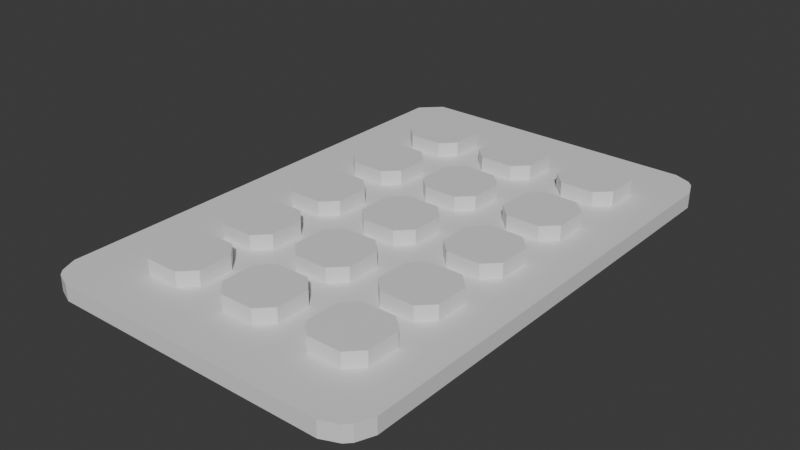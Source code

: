 # Source: PillPack.blend  (saved by Blender 4.0.36; exported with 4.5.12 LTS)
import bpy
from mathutils import Matrix  # noqa: F401  (used for matrix-valued properties, if any)

bpy.ops.wm.read_factory_settings(use_empty=True)
scene = bpy.context.scene
scene.name = 'Scene'

# ---- collections
col_collection = bpy.data.collections.new('Collection'); scene.collection.children.link(col_collection)

# ---- materials (node trees are filled in below, after node groups)
mat_material = bpy.data.materials.new('Material')
mat_material.alpha_threshold = 0.0
mat_material.use_transparent_shadow = False
mat_material.roughness = 0.5
mat_material.line_color = (0.0, 0.0, 0.0, 1.0)

# ---- material node trees
mat_material.use_nodes = True; mat_material.node_tree.nodes.clear()
_N = mat_material.node_tree.nodes; _L = mat_material.node_tree.links
n0 = _N.new('ShaderNodeOutputMaterial'); n0.name = 'Material Output'; n0.location = (300, 300)
n1 = _N.new('ShaderNodeBsdfPrincipled'); n1.name = 'Principled BSDF'; n1.location = (10, 300)
n1.inputs[3].default_value = 1.45
_L.new(n1.outputs[0], n0.inputs[0])
n0.is_active_output = True

# ---- world
world_world = bpy.data.worlds.new('World'); scene.world = world_world
world_world.use_nodes = True; world_world.node_tree.nodes.clear()
_N = world_world.node_tree.nodes; _L = world_world.node_tree.links
n0 = _N.new('ShaderNodeOutputWorld'); n0.name = 'World Output'; n0.location = (300, 300)
n1 = _N.new('ShaderNodeBackground'); n1.name = 'Background'; n1.location = (10, 300)
n1.inputs[0].default_value = (0.05088, 0.05088, 0.05088, 1.0)
_L.new(n1.outputs[0], n0.inputs[0])
n0.is_active_output = True
world_world.color = (0.05088, 0.05088, 0.05088)
world_world.use_sun_shadow = False
world_world.sun_shadow_jitter_overblur = 0.0

# ---- meshes
me_cube = bpy.data.meshes.new('Cube')
me_cube.from_pydata([(-1.892, 3.23, -0.09877), (-2.137, 2.985, -0.09877), (-2.137, 2.985, 0.09877), (-1.892, 3.23, 0.09877), (2.137, 2.863, -0.09877), (2.051, 3.071, -0.09877), (1.979, 3.144, -0.09877), (1.77, 3.23, -0.09877), (1.77, 3.23, 0.09877), (1.979, 3.144, 0.09877), (2.051, 3.071, 0.09877), (2.137, 2.863, 0.09877), (1.77, -3.23, -0.09877), (1.979, -3.144, -0.09877), (2.051, -3.071, -0.09877), (2.137, -2.863, -0.09877), (2.137, -2.863, 0.09877), (2.051, -3.071, 0.09877), (1.979, -3.144, 0.09877), (1.77, -3.23, 0.09877), (-2.137, -2.863, -0.09877), (-2.051, -3.071, -0.09877), (-1.979, -3.144, -0.09877), (-1.77, -3.23, -0.09877), (-1.77, -3.23, 0.09877), (-1.979, -3.144, 0.09877), (-2.051, -3.071, 0.09877), (-2.137, -2.863, 0.09877), (-0.3376, 2.394, 0.2847), (-0.1628, 2.568, 0.2847), (-0.1628, 2.568, -0.02726), (-0.3376, 2.394, -0.02726), (-0.1628, 1.79, 0.2847), (-0.3376, 1.965, 0.2847), (-0.3376, 1.965, -0.02726), (-0.1628, 1.79, -0.02726), (0.9963, 1.79, -0.02726), (0.8214, 1.965, -0.02726), (0.8214, 1.965, 0.2847), (0.9963, 1.79, 0.2847), (0.8214, 2.394, -0.02726), (0.9963, 2.568, -0.02726), (0.9963, 2.568, 0.2847), (0.8214, 2.394, 0.2847), (1.6, 1.965, -0.02726), (1.425, 1.79, -0.02726), (1.425, 1.79, 0.2847), (1.6, 1.965, 0.2847), (1.425, 2.568, -0.02726), (1.6, 2.394, -0.02726), (1.6, 2.394, 0.2847), (1.425, 2.568, 0.2847), (0.4407, 1.965, -0.02726), (0.2658, 1.79, -0.02726), (0.2658, 1.79, 0.2847), (0.4407, 1.965, 0.2847), (0.2658, 2.568, -0.02726), (0.4407, 2.394, -0.02726), (0.4407, 2.394, 0.2847), (0.2658, 2.568, 0.2847), (-1.454, 2.394, 0.2847), (-1.279, 2.568, 0.2847), (-1.279, 2.568, -0.02726), (-1.454, 2.394, -0.02726), (-1.279, 1.79, 0.2847), (-1.454, 1.965, 0.2847), (-1.454, 1.965, -0.02726), (-1.279, 1.79, -0.02726), (-0.6755, 1.965, -0.02726), (-0.8504, 1.79, -0.02726), (-0.8504, 1.79, 0.2847), (-0.6755, 1.965, 0.2847), (-0.8504, 2.568, -0.02726), (-0.6755, 2.394, -0.02726), (-0.6755, 2.394, 0.2847), (-0.8504, 2.568, 0.2847), (-0.3376, 1.265, 0.2847), (-0.1628, 1.44, 0.2847), (-0.1628, 1.44, -0.02726), (-0.3376, 1.265, -0.02726), (-0.1628, 0.6617, 0.2847), (-0.3376, 0.8366, 0.2847), (-0.3376, 0.8366, -0.02726), (-0.1628, 0.6617, -0.02726), (0.9963, 0.6617, -0.02726), (0.8214, 0.8366, -0.02726), (0.8214, 0.8366, 0.2847), (0.9963, 0.6617, 0.2847), (0.8214, 1.265, -0.02726), (0.9963, 1.44, -0.02726), (0.9963, 1.44, 0.2847), (0.8214, 1.265, 0.2847), (1.6, 0.8366, -0.02726), (1.425, 0.6617, -0.02726), (1.425, 0.6617, 0.2847), (1.6, 0.8366, 0.2847), (1.425, 1.44, -0.02726), (1.6, 1.265, -0.02726), (1.6, 1.265, 0.2847), (1.425, 1.44, 0.2847), (0.4407, 0.8366, -0.02726), (0.2658, 0.6617, -0.02726), (0.2658, 0.6617, 0.2847), (0.4407, 0.8366, 0.2847), (0.2658, 1.44, -0.02726), (0.4407, 1.265, -0.02726), (0.4407, 1.265, 0.2847), (0.2658, 1.44, 0.2847), (-1.454, 1.265, 0.2847), (-1.279, 1.44, 0.2847), (-1.279, 1.44, -0.02726), (-1.454, 1.265, -0.02726), (-1.279, 0.6617, 0.2847), (-1.454, 0.8366, 0.2847), (-1.454, 0.8366, -0.02726), (-1.279, 0.6617, -0.02726), (-0.6755, 0.8366, -0.02726), (-0.8504, 0.6617, -0.02726), (-0.8504, 0.6617, 0.2847), (-0.6755, 0.8366, 0.2847), (-0.8504, 1.44, -0.02726), (-0.6755, 1.265, -0.02726), (-0.6755, 1.265, 0.2847), (-0.8504, 1.44, 0.2847), (-0.3376, 0.1673, 0.2847), (-0.1628, 0.3422, 0.2847), (-0.1628, 0.3422, -0.02726), (-0.3376, 0.1673, -0.02726), (-0.1628, -0.4361, 0.2847), (-0.3376, -0.2612, 0.2847), (-0.3376, -0.2612, -0.02726), (-0.1628, -0.4361, -0.02726), (0.9963, -0.4361, -0.02726), (0.8214, -0.2612, -0.02726), (0.8214, -0.2612, 0.2847), (0.9963, -0.4361, 0.2847), (0.8214, 0.1673, -0.02726), (0.9963, 0.3422, -0.02726), (0.9963, 0.3422, 0.2847), (0.8214, 0.1673, 0.2847), (1.6, -0.2612, -0.02726), (1.425, -0.4361, -0.02726), (1.425, -0.4361, 0.2847), (1.6, -0.2612, 0.2847), (1.425, 0.3422, -0.02726), (1.6, 0.1673, -0.02726), (1.6, 0.1673, 0.2847), (1.425, 0.3422, 0.2847), (0.4407, -0.2612, -0.02726), (0.2658, -0.4361, -0.02726), (0.2658, -0.4361, 0.2847), (0.4407, -0.2612, 0.2847), (0.2658, 0.3422, -0.02726), (0.4407, 0.1673, -0.02726), (0.4407, 0.1673, 0.2847), (0.2658, 0.3422, 0.2847), (-1.454, 0.1673, 0.2847), (-1.279, 0.3422, 0.2847), (-1.279, 0.3422, -0.02726), (-1.454, 0.1673, -0.02726), (-1.279, -0.4361, 0.2847), (-1.454, -0.2612, 0.2847), (-1.454, -0.2612, -0.02726), (-1.279, -0.4361, -0.02726), (-0.6755, -0.2612, -0.02726), (-0.8504, -0.4361, -0.02726), (-0.8504, -0.4361, 0.2847), (-0.6755, -0.2612, 0.2847), (-0.8504, 0.3422, -0.02726), (-0.6755, 0.1673, -0.02726), (-0.6755, 0.1673, 0.2847), (-0.8504, 0.3422, 0.2847), (-0.3376, -0.9037, 0.2847), (-0.1628, -0.7288, 0.2847), (-0.1628, -0.7288, -0.02726), (-0.3376, -0.9037, -0.02726), (-0.1628, -1.507, 0.2847), (-0.3376, -1.332, 0.2847), (-0.3376, -1.332, -0.02726), (-0.1628, -1.507, -0.02726), (0.9963, -1.507, -0.02726), (0.8214, -1.332, -0.02726), (0.8214, -1.332, 0.2847), (0.9963, -1.507, 0.2847), (0.8214, -0.9037, -0.02726), (0.9963, -0.7288, -0.02726), (0.9963, -0.7288, 0.2847), (0.8214, -0.9037, 0.2847), (1.6, -1.332, -0.02726), (1.425, -1.507, -0.02726), (1.425, -1.507, 0.2847), (1.6, -1.332, 0.2847), (1.425, -0.7288, -0.02726), (1.6, -0.9037, -0.02726), (1.6, -0.9037, 0.2847), (1.425, -0.7288, 0.2847), (0.4407, -1.332, -0.02726), (0.2658, -1.507, -0.02726), (0.2658, -1.507, 0.2847), (0.4407, -1.332, 0.2847), (0.2658, -0.7288, -0.02726), (0.4407, -0.9037, -0.02726), (0.4407, -0.9037, 0.2847), (0.2658, -0.7288, 0.2847), (-1.454, -0.9037, 0.2847), (-1.279, -0.7288, 0.2847), (-1.279, -0.7288, -0.02726), (-1.454, -0.9037, -0.02726), (-1.279, -1.507, 0.2847), (-1.454, -1.332, 0.2847), (-1.454, -1.332, -0.02726), (-1.279, -1.507, -0.02726), (-0.6755, -1.332, -0.02726), (-0.8504, -1.507, -0.02726), (-0.8504, -1.507, 0.2847), (-0.6755, -1.332, 0.2847), (-0.8504, -0.7288, -0.02726), (-0.6755, -0.9037, -0.02726), (-0.6755, -0.9037, 0.2847), (-0.8504, -0.7288, 0.2847), (-0.3376, -1.938, 0.2847), (-0.1628, -1.763, 0.2847), (-0.1628, -1.763, -0.02726), (-0.3376, -1.938, -0.02726), (-0.1628, -2.542, 0.2847), (-0.3376, -2.367, 0.2847), (-0.3376, -2.367, -0.02726), (-0.1628, -2.542, -0.02726), (0.9963, -2.542, -0.02726), (0.8214, -2.367, -0.02726), (0.8214, -2.367, 0.2847), (0.9963, -2.542, 0.2847), (0.8214, -1.938, -0.02726), (0.9963, -1.763, -0.02726), (0.9963, -1.763, 0.2847), (0.8214, -1.938, 0.2847), (1.6, -2.367, -0.02726), (1.425, -2.542, -0.02726), (1.425, -2.542, 0.2847), (1.6, -2.367, 0.2847), (1.425, -1.763, -0.02726), (1.6, -1.938, -0.02726), (1.6, -1.938, 0.2847), (1.425, -1.763, 0.2847), (0.4407, -2.367, -0.02726), (0.2658, -2.542, -0.02726), (0.2658, -2.542, 0.2847), (0.4407, -2.367, 0.2847), (0.2658, -1.763, -0.02726), (0.4407, -1.938, -0.02726), (0.4407, -1.938, 0.2847), (0.2658, -1.763, 0.2847), (-1.454, -1.938, 0.2847), (-1.279, -1.763, 0.2847), (-1.279, -1.763, -0.02726), (-1.454, -1.938, -0.02726), (-1.279, -2.542, 0.2847), (-1.454, -2.367, 0.2847), (-1.454, -2.367, -0.02726), (-1.279, -2.542, -0.02726), (-0.6755, -2.367, -0.02726), (-0.8504, -2.542, -0.02726), (-0.8504, -2.542, 0.2847), (-0.6755, -2.367, 0.2847), (-0.8504, -1.763, -0.02726), (-0.6755, -1.938, -0.02726), (-0.6755, -1.938, 0.2847), (-0.8504, -1.763, 0.2847)], [], [(13, 14, 17, 18), (25, 26, 21, 22), (3, 8, 7, 0), (4, 15, 14, 13, 12, 23, 22, 21, 20, 1, 0, 7, 6, 5), (11, 16, 15, 4), (27, 2, 1, 20), (19, 24, 23, 12), (0, 1, 2, 3), (2, 27, 26, 25, 24, 19, 18, 17, 16, 11, 10, 9, 8, 3), (4, 5, 10, 11), (8, 9, 6, 7), (24, 25, 22, 23), (20, 21, 26, 27), (12, 13, 18, 19), (16, 17, 14, 15), (5, 6, 9, 10), (45, 46, 39, 36), (49, 50, 47, 44), (53, 54, 32, 35), (50, 51, 42, 43, 38, 39, 46, 47), (37, 38, 43, 40), (41, 42, 51, 48), (36, 39, 38, 37), (42, 41, 40, 43), (50, 49, 48, 51), (46, 45, 44, 47), (40, 41, 48, 49, 44, 45, 36, 37), (57, 58, 55, 52), (58, 59, 29, 28, 33, 32, 54, 55), (34, 33, 28, 31), (30, 29, 59, 56), (35, 32, 33, 34), (29, 30, 31, 28), (58, 57, 56, 59), (54, 53, 52, 55), (31, 30, 56, 57, 52, 53, 35, 34), (69, 70, 64, 67), (73, 74, 71, 68), (74, 75, 61, 60, 65, 64, 70, 71), (66, 65, 60, 63), (62, 61, 75, 72), (67, 64, 65, 66), (61, 62, 63, 60), (74, 73, 72, 75), (70, 69, 68, 71), (63, 62, 72, 73, 68, 69, 67, 66), (93, 94, 87, 84), (97, 98, 95, 92), (101, 102, 80, 83), (98, 99, 90, 91, 86, 87, 94, 95), (85, 86, 91, 88), (89, 90, 99, 96), (84, 87, 86, 85), (90, 89, 88, 91), (98, 97, 96, 99), (94, 93, 92, 95), (88, 89, 96, 97, 92, 93, 84, 85), (105, 106, 103, 100), (106, 107, 77, 76, 81, 80, 102, 103), (82, 81, 76, 79), (78, 77, 107, 104), (83, 80, 81, 82), (77, 78, 79, 76), (106, 105, 104, 107), (102, 101, 100, 103), (79, 78, 104, 105, 100, 101, 83, 82), (117, 118, 112, 115), (121, 122, 119, 116), (122, 123, 109, 108, 113, 112, 118, 119), (114, 113, 108, 111), (110, 109, 123, 120), (115, 112, 113, 114), (109, 110, 111, 108), (122, 121, 120, 123), (118, 117, 116, 119), (111, 110, 120, 121, 116, 117, 115, 114), (141, 142, 135, 132), (145, 146, 143, 140), (149, 150, 128, 131), (146, 147, 138, 139, 134, 135, 142, 143), (133, 134, 139, 136), (137, 138, 147, 144), (132, 135, 134, 133), (138, 137, 136, 139), (146, 145, 144, 147), (142, 141, 140, 143), (136, 137, 144, 145, 140, 141, 132, 133), (153, 154, 151, 148), (154, 155, 125, 124, 129, 128, 150, 151), (130, 129, 124, 127), (126, 125, 155, 152), (131, 128, 129, 130), (125, 126, 127, 124), (154, 153, 152, 155), (150, 149, 148, 151), (127, 126, 152, 153, 148, 149, 131, 130), (165, 166, 160, 163), (169, 170, 167, 164), (170, 171, 157, 156, 161, 160, 166, 167), (162, 161, 156, 159), (158, 157, 171, 168), (163, 160, 161, 162), (157, 158, 159, 156), (170, 169, 168, 171), (166, 165, 164, 167), (159, 158, 168, 169, 164, 165, 163, 162), (189, 190, 183, 180), (193, 194, 191, 188), (197, 198, 176, 179), (194, 195, 186, 187, 182, 183, 190, 191), (181, 182, 187, 184), (185, 186, 195, 192), (180, 183, 182, 181), (186, 185, 184, 187), (194, 193, 192, 195), (190, 189, 188, 191), (184, 185, 192, 193, 188, 189, 180, 181), (201, 202, 199, 196), (202, 203, 173, 172, 177, 176, 198, 199), (178, 177, 172, 175), (174, 173, 203, 200), (179, 176, 177, 178), (173, 174, 175, 172), (202, 201, 200, 203), (198, 197, 196, 199), (175, 174, 200, 201, 196, 197, 179, 178), (213, 214, 208, 211), (217, 218, 215, 212), (218, 219, 205, 204, 209, 208, 214, 215), (210, 209, 204, 207), (206, 205, 219, 216), (211, 208, 209, 210), (205, 206, 207, 204), (218, 217, 216, 219), (214, 213, 212, 215), (207, 206, 216, 217, 212, 213, 211, 210), (237, 238, 231, 228), (241, 242, 239, 236), (245, 246, 224, 227), (242, 243, 234, 235, 230, 231, 238, 239), (229, 230, 235, 232), (233, 234, 243, 240), (228, 231, 230, 229), (234, 233, 232, 235), (242, 241, 240, 243), (238, 237, 236, 239), (232, 233, 240, 241, 236, 237, 228, 229), (249, 250, 247, 244), (250, 251, 221, 220, 225, 224, 246, 247), (226, 225, 220, 223), (222, 221, 251, 248), (227, 224, 225, 226), (221, 222, 223, 220), (250, 249, 248, 251), (246, 245, 244, 247), (223, 222, 248, 249, 244, 245, 227, 226), (261, 262, 256, 259), (265, 266, 263, 260), (266, 267, 253, 252, 257, 256, 262, 263), (258, 257, 252, 255), (254, 253, 267, 264), (259, 256, 257, 258), (253, 254, 255, 252), (266, 265, 264, 267), (262, 261, 260, 263), (255, 254, 264, 265, 260, 261, 259, 258)])
_uv = me_cube.uv_layers.new(name='UVMap')
_uv.uv.foreach_set('vector', [0.8742, 0.01696, 0.8742, 0.01084, 0.8574, 0.01084, 0.8574, 0.01696, 0.7805, 0.01084, 0.7805, 0.0171, 0.7973, 0.0171, 0.7973, 0.01084, 0.8574, 0.3749, 0.8574, 0.6859, 0.8742, 0.6859, 0.8742, 0.3749, 0.374, 0.5285, 0.374, 0.04204, 0.3667, 0.02431, 0.3605, 0.01818, 0.3428, 0.01084, 0.04204, 0.01084, 0.02431, 0.01818, 0.01818, 0.02431, 0.01084, 0.04204, 0.01084, 0.5389, 0.03165, 0.5597, 0.3428, 0.5597, 0.3605, 0.5524, 0.3667, 0.5462, 0.819, 0.02857, 0.819, 0.515, 0.8357, 0.515, 0.8357, 0.02857, 0.7805, 0.03499, 0.7805, 0.5317, 0.7973, 0.5317, 0.7973, 0.03499, 0.8574, 0.03469, 0.8574, 0.3355, 0.8742, 0.3355, 0.8742, 0.03469, 0.7973, 0.5521, 0.7973, 0.5317, 0.7805, 0.5317, 0.7805, 0.5521, 0.7588, 0.5389, 0.7588, 0.04204, 0.7515, 0.02431, 0.7454, 0.01818, 0.7276, 0.01084, 0.4269, 0.01084, 0.4091, 0.01818, 0.403, 0.02431, 0.3957, 0.04204, 0.3957, 0.5285, 0.403, 0.5462, 0.4091, 0.5524, 0.4269, 0.5597, 0.738, 0.5597, 0.8357, 0.02857, 0.8357, 0.01084, 0.819, 0.01084, 0.819, 0.02857, 0.8574, 0.6859, 0.8574, 0.7038, 0.8742, 0.7038, 0.8742, 0.6859, 0.8574, 0.3355, 0.8574, 0.3532, 0.8742, 0.3532, 0.8742, 0.3355, 0.7973, 0.03499, 0.7973, 0.0171, 0.7805, 0.0171, 0.7805, 0.03499, 0.8742, 0.03469, 0.8742, 0.01696, 0.8574, 0.01696, 0.8574, 0.03469, 0.819, 0.515, 0.819, 0.5328, 0.8357, 0.5328, 0.8357, 0.515, 0.8742, 0.7101, 0.8742, 0.7038, 0.8574, 0.7038, 0.8574, 0.7101, 0.9224, 0.06243, 0.8959, 0.06243, 0.8959, 0.02603, 0.9224, 0.02603, 0.7965, 0.8957, 0.77, 0.8957, 0.77, 0.8593, 0.7965, 0.8593, 0.8959, 0.4504, 0.9224, 0.4504, 0.9224, 0.4868, 0.8959, 0.4868, 0.4282, 0.8083, 0.4133, 0.8231, 0.3769, 0.8231, 0.362, 0.8083, 0.362, 0.7718, 0.3769, 0.757, 0.4133, 0.757, 0.4282, 0.7718, 0.8446, 0.9693, 0.8181, 0.9693, 0.8181, 0.9329, 0.8446, 0.9329, 0.791, 0.969, 0.7645, 0.969, 0.7645, 0.9326, 0.791, 0.9326, 0.9224, 0.02603, 0.8959, 0.02603, 0.8959, 0.01084, 0.9224, 0.01084, 0.8181, 0.9181, 0.8446, 0.9181, 0.8446, 0.9329, 0.8181, 0.9329, 0.77, 0.8957, 0.7965, 0.8957, 0.7965, 0.9109, 0.77, 0.9109, 0.77, 0.8448, 0.7965, 0.8448, 0.7965, 0.8593, 0.77, 0.8593, 0.516, 0.8083, 0.5011, 0.8231, 0.4647, 0.8231, 0.4498, 0.8083, 0.4498, 0.7718, 0.4647, 0.757, 0.5011, 0.757, 0.516, 0.7718, 0.2611, 0.8957, 0.2346, 0.8957, 0.2346, 0.8593, 0.2611, 0.8593, 0.5889, 0.6692, 0.6038, 0.684, 0.6038, 0.7205, 0.5889, 0.7353, 0.5525, 0.7353, 0.5376, 0.7205, 0.5376, 0.684, 0.5525, 0.6692, 0.8928, 0.9693, 0.8663, 0.9693, 0.8663, 0.9329, 0.8928, 0.9329, 0.5502, 0.969, 0.5237, 0.969, 0.5237, 0.9326, 0.5502, 0.9326, 0.8959, 0.4868, 0.9224, 0.4868, 0.9224, 0.502, 0.8959, 0.502, 0.8663, 0.9181, 0.8928, 0.9181, 0.8928, 0.9329, 0.8663, 0.9329, 0.2346, 0.8957, 0.2611, 0.8957, 0.2611, 0.9109, 0.2346, 0.9109, 0.2346, 0.8448, 0.2611, 0.8448, 0.2611, 0.8593, 0.2346, 0.8593, 0.6767, 0.6692, 0.6916, 0.684, 0.6916, 0.7205, 0.6767, 0.7353, 0.6403, 0.7353, 0.6254, 0.7205, 0.6254, 0.684, 0.6403, 0.6692, 0.8888, 0.757, 0.9153, 0.757, 0.9153, 0.7934, 0.8888, 0.7934, 0.5502, 0.8957, 0.5237, 0.8957, 0.5237, 0.8593, 0.5502, 0.8593, 0.2377, 0.5814, 0.2526, 0.5962, 0.2526, 0.6327, 0.2377, 0.6475, 0.2013, 0.6475, 0.1864, 0.6327, 0.1864, 0.5962, 0.2013, 0.5814, 0.941, 0.9693, 0.9145, 0.9693, 0.9145, 0.9329, 0.941, 0.9329, 0.3093, 0.969, 0.2828, 0.969, 0.2828, 0.9326, 0.3093, 0.9326, 0.8888, 0.7934, 0.9153, 0.7934, 0.9153, 0.8086, 0.8888, 0.8086, 0.9145, 0.9181, 0.941, 0.9181, 0.941, 0.9329, 0.9145, 0.9329, 0.5237, 0.8957, 0.5502, 0.8957, 0.5502, 0.9109, 0.5237, 0.9109, 0.5237, 0.8448, 0.5502, 0.8448, 0.5502, 0.8593, 0.5237, 0.8593, 0.3255, 0.5814, 0.3404, 0.5962, 0.3404, 0.6327, 0.3255, 0.6475, 0.2891, 0.6475, 0.2742, 0.6327, 0.2742, 0.5962, 0.2891, 0.5814, 0.9224, 0.1357, 0.8959, 0.1357, 0.8959, 0.09929, 0.9224, 0.09929, 0.3093, 0.8957, 0.2828, 0.8957, 0.2828, 0.8593, 0.3093, 0.8593, 0.9224, 0.4287, 0.8959, 0.4287, 0.8959, 0.3923, 0.9224, 0.3923, 0.6038, 0.8083, 0.5889, 0.8231, 0.5525, 0.8231, 0.5376, 0.8083, 0.5376, 0.7718, 0.5525, 0.757, 0.5889, 0.757, 0.6038, 0.7718, 0.9706, 0.06211, 0.9441, 0.06211, 0.9441, 0.02569, 0.9706, 0.02569, 0.03734, 0.969, 0.01084, 0.969, 0.01084, 0.9326, 0.03734, 0.9326, 0.9224, 0.09929, 0.8959, 0.09929, 0.8959, 0.0841, 0.9224, 0.0841, 0.9441, 0.01084, 0.9706, 0.01084, 0.9706, 0.02569, 0.9441, 0.02569, 0.2828, 0.8957, 0.3093, 0.8957, 0.3093, 0.9109, 0.2828, 0.9109, 0.2828, 0.8448, 0.3093, 0.8448, 0.3093, 0.8593, 0.2828, 0.8593, 0.6916, 0.8083, 0.6767, 0.8231, 0.6403, 0.8231, 0.6254, 0.8083, 0.6254, 0.7718, 0.6403, 0.757, 0.6767, 0.757, 0.6916, 0.7718, 0.5983, 0.8957, 0.5718, 0.8957, 0.5718, 0.8593, 0.5983, 0.8593, 0.7645, 0.5814, 0.7794, 0.5962, 0.7794, 0.6327, 0.7645, 0.6475, 0.7281, 0.6475, 0.7132, 0.6327, 0.7132, 0.5962, 0.7281, 0.5814, 0.9706, 0.1354, 0.9441, 0.1354, 0.9441, 0.09896, 0.9706, 0.09896, 0.5983, 0.969, 0.5718, 0.969, 0.5718, 0.9326, 0.5983, 0.9326, 0.9224, 0.3923, 0.8959, 0.3923, 0.8959, 0.3772, 0.9224, 0.3772, 0.9441, 0.0841, 0.9706, 0.0841, 0.9706, 0.09896, 0.9441, 0.09896, 0.5718, 0.8957, 0.5983, 0.8957, 0.5983, 0.9109, 0.5718, 0.9109, 0.5718, 0.8448, 0.5983, 0.8448, 0.5983, 0.8593, 0.5718, 0.8593, 0.7645, 0.6692, 0.7794, 0.684, 0.7794, 0.7205, 0.7645, 0.7353, 0.7281, 0.7353, 0.7132, 0.7205, 0.7132, 0.684, 0.7281, 0.6692, 0.9224, 0.209, 0.8959, 0.209, 0.8959, 0.1726, 0.9224, 0.1726, 0.6519, 0.8957, 0.6254, 0.8957, 0.6254, 0.8593, 0.6519, 0.8593, 0.4282, 0.6327, 0.4133, 0.6475, 0.3769, 0.6475, 0.362, 0.6327, 0.362, 0.5962, 0.3769, 0.5814, 0.4133, 0.5814, 0.4282, 0.5962, 0.9706, 0.2086, 0.9441, 0.2086, 0.9441, 0.1722, 0.9706, 0.1722, 0.3575, 0.969, 0.331, 0.969, 0.331, 0.9326, 0.3575, 0.9326, 0.9224, 0.1726, 0.8959, 0.1726, 0.8959, 0.1574, 0.9224, 0.1574, 0.9441, 0.1574, 0.9706, 0.1574, 0.9706, 0.1722, 0.9441, 0.1722, 0.6254, 0.8957, 0.6519, 0.8957, 0.6519, 0.9109, 0.6254, 0.9109, 0.6254, 0.8448, 0.6519, 0.8448, 0.6519, 0.8593, 0.6254, 0.8593, 0.5011, 0.5814, 0.516, 0.5962, 0.516, 0.6327, 0.5011, 0.6475, 0.4647, 0.6475, 0.4498, 0.6327, 0.4498, 0.5962, 0.4647, 0.5814, 0.9224, 0.2822, 0.8959, 0.2822, 0.8959, 0.2458, 0.9224, 0.2458, 0.3575, 0.8957, 0.331, 0.8957, 0.331, 0.8593, 0.3575, 0.8593, 0.9224, 0.6485, 0.8959, 0.6485, 0.8959, 0.6121, 0.9224, 0.6121, 0.7794, 0.8083, 0.7645, 0.8231, 0.7281, 0.8231, 0.7132, 0.8083, 0.7132, 0.7718, 0.7281, 0.757, 0.7645, 0.757, 0.7794, 0.7718, 0.9706, 0.2819, 0.9441, 0.2819, 0.9441, 0.2455, 0.9706, 0.2455, 0.08551, 0.969, 0.05901, 0.969, 0.05901, 0.9326, 0.08551, 0.9326, 0.9224, 0.2458, 0.8959, 0.2458, 0.8959, 0.2306, 0.9224, 0.2306, 0.9441, 0.2306, 0.9706, 0.2306, 0.9706, 0.2455, 0.9441, 0.2455, 0.331, 0.8957, 0.3575, 0.8957, 0.3575, 0.9109, 0.331, 0.9109, 0.331, 0.8448, 0.3575, 0.8448, 0.3575, 0.8593, 0.331, 0.8593, 0.8672, 0.8083, 0.8523, 0.8231, 0.8159, 0.8231, 0.801, 0.8083, 0.801, 0.7718, 0.8159, 0.757, 0.8523, 0.757, 0.8672, 0.7718, 0.4056, 0.8957, 0.3791, 0.8957, 0.3791, 0.8593, 0.4056, 0.8593, 0.06211, 0.757, 0.07696, 0.7718, 0.07696, 0.8083, 0.06211, 0.8231, 0.02569, 0.8231, 0.01084, 0.8083, 0.01084, 0.7718, 0.02569, 0.757, 0.9706, 0.3552, 0.9441, 0.3552, 0.9441, 0.3188, 0.9706, 0.3188, 0.6465, 0.969, 0.62, 0.969, 0.62, 0.9326, 0.6465, 0.9326, 0.9224, 0.6121, 0.8959, 0.6121, 0.8959, 0.5969, 0.9224, 0.5969, 0.9441, 0.3039, 0.9706, 0.3039, 0.9706, 0.3188, 0.9441, 0.3188, 0.3791, 0.8957, 0.4056, 0.8957, 0.4056, 0.9109, 0.3791, 0.9109, 0.3791, 0.8448, 0.4056, 0.8448, 0.4056, 0.8593, 0.3791, 0.8593, 0.1499, 0.757, 0.1648, 0.7718, 0.1648, 0.8083, 0.1499, 0.8231, 0.1135, 0.8231, 0.09864, 0.8083, 0.09864, 0.7718, 0.1135, 0.757, 0.9224, 0.3555, 0.8959, 0.3555, 0.8959, 0.3191, 0.9224, 0.3191, 0.4538, 0.8957, 0.4273, 0.8957, 0.4273, 0.8593, 0.4538, 0.8593, 0.5889, 0.5814, 0.6038, 0.5962, 0.6038, 0.6327, 0.5889, 0.6475, 0.5525, 0.6475, 0.5376, 0.6327, 0.5376, 0.5962, 0.5525, 0.5814, 0.9706, 0.5017, 0.9441, 0.5017, 0.9441, 0.4653, 0.9706, 0.4653, 0.4056, 0.969, 0.3791, 0.969, 0.3791, 0.9326, 0.4056, 0.9326, 0.9224, 0.3191, 0.8959, 0.3191, 0.8959, 0.3039, 0.9224, 0.3039, 0.9441, 0.4504, 0.9706, 0.4504, 0.9706, 0.4653, 0.9441, 0.4653, 0.4273, 0.8957, 0.4538, 0.8957, 0.4538, 0.9109, 0.4273, 0.9109, 0.4273, 0.8448, 0.4538, 0.8448, 0.4538, 0.8593, 0.4273, 0.8593, 0.6767, 0.5814, 0.6916, 0.5962, 0.6916, 0.6327, 0.6767, 0.6475, 0.6403, 0.6475, 0.6254, 0.6327, 0.6254, 0.5962, 0.6403, 0.5814, 0.9635, 0.8086, 0.937, 0.8086, 0.937, 0.7722, 0.9635, 0.7722, 0.7001, 0.8957, 0.6736, 0.8957, 0.6736, 0.8593, 0.7001, 0.8593, 0.9224, 0.7218, 0.8959, 0.7218, 0.8959, 0.6854, 0.9224, 0.6854, 0.07696, 0.8961, 0.06211, 0.9109, 0.02569, 0.9109, 0.01084, 0.8961, 0.01084, 0.8596, 0.02569, 0.8448, 0.06211, 0.8448, 0.07696, 0.8596, 0.9706, 0.4287, 0.9441, 0.4287, 0.9441, 0.3923, 0.9706, 0.3923, 0.1337, 0.969, 0.1072, 0.969, 0.1072, 0.9326, 0.1337, 0.9326, 0.9635, 0.7722, 0.937, 0.7722, 0.937, 0.757, 0.9635, 0.757, 0.9441, 0.3775, 0.9706, 0.3775, 0.9706, 0.3923, 0.9441, 0.3923, 0.6736, 0.8957, 0.7001, 0.8957, 0.7001, 0.9109, 0.6736, 0.9109, 0.6736, 0.8448, 0.7001, 0.8448, 0.7001, 0.8593, 0.6736, 0.8593, 0.1648, 0.8961, 0.1499, 0.9109, 0.1135, 0.9109, 0.09864, 0.8961, 0.09864, 0.8596, 0.1135, 0.8448, 0.1499, 0.8448, 0.1648, 0.8596, 0.8275, 0.6323, 0.801, 0.6323, 0.801, 0.5959, 0.8275, 0.5959, 0.2377, 0.757, 0.2526, 0.7718, 0.2526, 0.8083, 0.2377, 0.8231, 0.2013, 0.8231, 0.1864, 0.8083, 0.1864, 0.7718, 0.2013, 0.757, 0.9706, 0.575, 0.9441, 0.575, 0.9441, 0.5385, 0.9706, 0.5385, 0.6947, 0.969, 0.6682, 0.969, 0.6682, 0.9326, 0.6947, 0.9326, 0.9224, 0.6854, 0.8959, 0.6854, 0.8959, 0.6702, 0.9224, 0.6702, 0.9441, 0.5237, 0.9706, 0.5237, 0.9706, 0.5385, 0.9441, 0.5385, 0.801, 0.6323, 0.8275, 0.6323, 0.8275, 0.6475, 0.801, 0.6475, 0.801, 0.5814, 0.8275, 0.5814, 0.8275, 0.5959, 0.801, 0.5959, 0.3255, 0.757, 0.3404, 0.7718, 0.3404, 0.8083, 0.3255, 0.8231, 0.2891, 0.8231, 0.2742, 0.8083, 0.2742, 0.7718, 0.2891, 0.757, 0.8928, 0.8964, 0.8663, 0.8964, 0.8663, 0.86, 0.8928, 0.86, 0.8275, 0.7201, 0.801, 0.7201, 0.801, 0.6837, 0.8275, 0.6837, 0.06211, 0.6692, 0.07696, 0.684, 0.07696, 0.7205, 0.06211, 0.7353, 0.02569, 0.7353, 0.01084, 0.7205, 0.01084, 0.684, 0.02569, 0.6692, 0.9706, 0.6482, 0.9441, 0.6482, 0.9441, 0.6118, 0.9706, 0.6118, 0.4538, 0.969, 0.4273, 0.969, 0.4273, 0.9326, 0.4538, 0.9326, 0.8928, 0.86, 0.8663, 0.86, 0.8663, 0.8448, 0.8928, 0.8448, 0.9441, 0.5969, 0.9706, 0.5969, 0.9706, 0.6118, 0.9441, 0.6118, 0.801, 0.7201, 0.8275, 0.7201, 0.8275, 0.7353, 0.801, 0.7353, 0.801, 0.6692, 0.8275, 0.6692, 0.8275, 0.6837, 0.801, 0.6837, 0.1648, 0.7205, 0.1499, 0.7353, 0.1135, 0.7353, 0.09864, 0.7205, 0.09864, 0.684, 0.1135, 0.6692, 0.1499, 0.6692, 0.1648, 0.684, 0.941, 0.8964, 0.9145, 0.8964, 0.9145, 0.86, 0.941, 0.86, 0.2129, 0.8957, 0.1864, 0.8957, 0.1864, 0.8593, 0.2129, 0.8593, 0.9224, 0.5753, 0.8959, 0.5753, 0.8959, 0.5389, 0.9224, 0.5389, 0.4282, 0.7205, 0.4133, 0.7353, 0.3769, 0.7353, 0.362, 0.7205, 0.362, 0.684, 0.3769, 0.6692, 0.4133, 0.6692, 0.4282, 0.684, 0.9706, 0.7215, 0.9441, 0.7215, 0.9441, 0.6851, 0.9706, 0.6851, 0.9892, 0.8812, 0.9627, 0.8812, 0.9627, 0.8448, 0.9892, 0.8448, 0.941, 0.86, 0.9145, 0.86, 0.9145, 0.8448, 0.941, 0.8448, 0.9441, 0.6702, 0.9706, 0.6702, 0.9706, 0.6851, 0.9441, 0.6851, 0.1864, 0.8957, 0.2129, 0.8957, 0.2129, 0.9109, 0.1864, 0.9109, 0.1864, 0.8448, 0.2129, 0.8448, 0.2129, 0.8593, 0.1864, 0.8593, 0.516, 0.7205, 0.5011, 0.7353, 0.4647, 0.7353, 0.4498, 0.7205, 0.4498, 0.684, 0.4647, 0.6692, 0.5011, 0.6692, 0.516, 0.684, 0.7483, 0.8957, 0.7218, 0.8957, 0.7218, 0.8593, 0.7483, 0.8593, 0.2526, 0.7205, 0.2377, 0.7353, 0.2013, 0.7353, 0.1864, 0.7205, 0.1864, 0.684, 0.2013, 0.6692, 0.2377, 0.6692, 0.2526, 0.684, 0.2129, 0.9838, 0.1864, 0.9838, 0.1864, 0.9474, 0.2129, 0.9474, 0.7429, 0.969, 0.7164, 0.969, 0.7164, 0.9326, 0.7429, 0.9326, 0.9224, 0.5389, 0.8959, 0.5389, 0.8959, 0.5237, 0.9224, 0.5237, 0.1864, 0.9326, 0.2129, 0.9326, 0.2129, 0.9474, 0.1864, 0.9474, 0.7218, 0.8957, 0.7483, 0.8957, 0.7483, 0.9109, 0.7218, 0.9109, 0.7218, 0.8448, 0.7483, 0.8448, 0.7483, 0.8593, 0.7218, 0.8593, 0.3404, 0.7205, 0.3255, 0.7353, 0.2891, 0.7353, 0.2742, 0.7205, 0.2742, 0.684, 0.2891, 0.6692, 0.3255, 0.6692, 0.3404, 0.684, 0.8446, 0.8964, 0.8181, 0.8964, 0.8181, 0.86, 0.8446, 0.86, 0.502, 0.8957, 0.4755, 0.8957, 0.4755, 0.8593, 0.502, 0.8593, 0.07696, 0.6327, 0.06211, 0.6475, 0.02569, 0.6475, 0.01084, 0.6327, 0.01084, 0.5962, 0.02569, 0.5814, 0.06211, 0.5814, 0.07696, 0.5962, 0.2611, 0.9838, 0.2346, 0.9838, 0.2346, 0.9474, 0.2611, 0.9474, 0.502, 0.969, 0.4755, 0.969, 0.4755, 0.9326, 0.502, 0.9326, 0.8446, 0.86, 0.8181, 0.86, 0.8181, 0.8448, 0.8446, 0.8448, 0.2346, 0.9326, 0.2611, 0.9326, 0.2611, 0.9474, 0.2346, 0.9474, 0.4755, 0.8957, 0.502, 0.8957, 0.502, 0.9109, 0.4755, 0.9109, 0.4755, 0.8448, 0.502, 0.8448, 0.502, 0.8593, 0.4755, 0.8593, 0.1499, 0.5814, 0.1648, 0.5962, 0.1648, 0.6327, 0.1499, 0.6475, 0.1135, 0.6475, 0.09864, 0.6327, 0.09864, 0.5962, 0.1135, 0.5814])
me_cube.materials.append(mat_material)
me_cube.use_mirror_vertex_groups = False
me_cube.update()

# ---- objects
ob_cube = bpy.data.objects.new('Cube', me_cube)

# ---- transforms, parenting, visibility, modifiers, constraints
ob_cube.location = (0.0, 0.0, 0.0)
ob_cube.lock_rotations_4d = False
ob_cube.empty_display_type = 'ARROWS'
ob_cube.lineart.crease_threshold = 0.0

# ---- collection membership
col_collection.objects.link(ob_cube)

# ---- scene / render settings (as saved in the file)
scene.frame_start = 1; scene.frame_end = 250; scene.frame_set(1)
scene.render.engine = 'BLENDER_EEVEE_NEXT'
scene.cycles.sampling_pattern = 'TABULATED_SOBOL'
bpy.context.view_layer.update()

# ---- added for rendering (the .blend has no active camera and no usable light): camera, sun
cam_auto = bpy.data.cameras.new('AutoCamera')
cam_auto.lens = 50.0
cam_auto.sensor_width = 36.0
cam_auto.clip_end = 1000.0
ob_auto_camera = bpy.data.objects.new('AutoCamera', cam_auto)
scene.collection.objects.link(ob_auto_camera)
ob_auto_camera.location = (7.17549, -8.61059, 5.83334)
ob_auto_camera.rotation_euler = (1.09748, -7.21219e-08, 0.694738)
scene.camera = ob_auto_camera
light_auto_sun = bpy.data.lights.new('AutoSun', 'SUN')
light_auto_sun.energy = 3.0
light_auto_sun.angle = 0.0523599
ob_auto_sun = bpy.data.objects.new('AutoSun', light_auto_sun)
scene.collection.objects.link(ob_auto_sun)
ob_auto_sun.rotation_euler = (0.872665, 0.174533, 0.523599)
bpy.context.view_layer.update()
